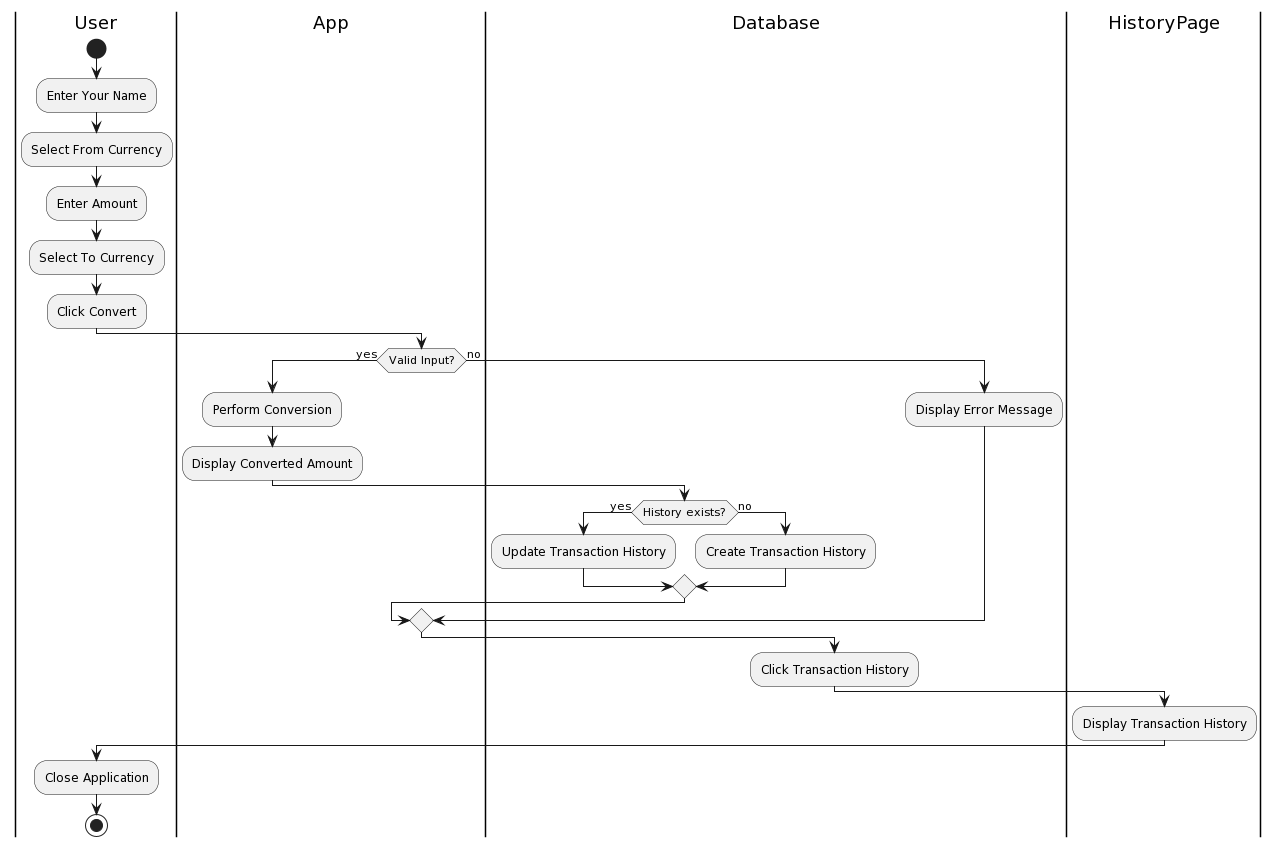

The diagram above was rendered by PlantUML. Its source (embedded in the PNG):
@startuml
|User|
start
:Enter Your Name;
:Select From Currency;
:Enter Amount;
:Select To Currency;
:Click Convert;
|App|
if (Valid Input?) then (yes)
  :Perform Conversion;
  :Display Converted Amount;
  |Database|
  if (History exists?) then (yes)
    :Update Transaction History;
  else (no)
    :Create Transaction History;
  endif
else (no)
  :Display Error Message;
endif
:Click Transaction History;
|HistoryPage|
:Display Transaction History;
|User|
:Close Application;
stop
@enduml